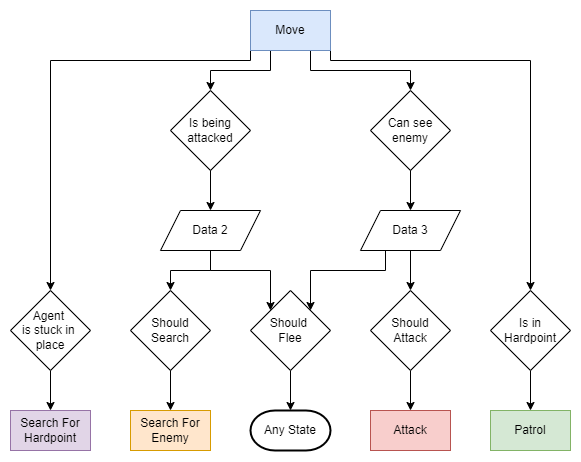

The diagram above was exported from draw.io. Its source (the exported page's mxGraphModel, read from the mxfile embedded in the PNG):
<mxGraphModel dx="868" dy="553" grid="1" gridSize="10" guides="1" tooltips="1" connect="1" arrows="1" fold="1" page="1" pageScale="1" pageWidth="850" pageHeight="1100" math="0" shadow="0">
  <root>
    <mxCell id="0" />
    <mxCell id="1" parent="0" />
    <mxCell id="XYyhovo_MSZXTH2XYDP2-23" style="edgeStyle=orthogonalEdgeStyle;rounded=0;orthogonalLoop=1;jettySize=auto;html=1;exitX=0.25;exitY=1;exitDx=0;exitDy=0;entryX=0.5;entryY=0;entryDx=0;entryDy=0;" parent="1" source="en43Yr7qIY7s1oUDY_fR-5" target="XYyhovo_MSZXTH2XYDP2-14" edge="1">
      <mxGeometry relative="1" as="geometry" />
    </mxCell>
    <mxCell id="XYyhovo_MSZXTH2XYDP2-24" style="edgeStyle=orthogonalEdgeStyle;rounded=0;orthogonalLoop=1;jettySize=auto;html=1;exitX=0.75;exitY=1;exitDx=0;exitDy=0;entryX=0.5;entryY=0;entryDx=0;entryDy=0;" parent="1" source="en43Yr7qIY7s1oUDY_fR-5" target="XYyhovo_MSZXTH2XYDP2-19" edge="1">
      <mxGeometry relative="1" as="geometry" />
    </mxCell>
    <mxCell id="XYyhovo_MSZXTH2XYDP2-25" style="edgeStyle=orthogonalEdgeStyle;rounded=0;orthogonalLoop=1;jettySize=auto;html=1;exitX=0;exitY=1;exitDx=0;exitDy=0;" parent="1" source="en43Yr7qIY7s1oUDY_fR-5" target="RAzVsH9xtHUZRKMT-b9S-1" edge="1">
      <mxGeometry relative="1" as="geometry">
        <Array as="points">
          <mxPoint x="440" y="90" />
          <mxPoint x="240" y="90" />
        </Array>
      </mxGeometry>
    </mxCell>
    <mxCell id="XYyhovo_MSZXTH2XYDP2-26" style="edgeStyle=orthogonalEdgeStyle;rounded=0;orthogonalLoop=1;jettySize=auto;html=1;exitX=1;exitY=1;exitDx=0;exitDy=0;entryX=0.5;entryY=0;entryDx=0;entryDy=0;" parent="1" source="en43Yr7qIY7s1oUDY_fR-5" target="DerMeG3HZm9Yb7gEbb3U-3" edge="1">
      <mxGeometry relative="1" as="geometry">
        <Array as="points">
          <mxPoint x="520" y="90" />
          <mxPoint x="720" y="90" />
        </Array>
      </mxGeometry>
    </mxCell>
    <mxCell id="en43Yr7qIY7s1oUDY_fR-5" value="Move" style="rounded=0;whiteSpace=wrap;html=1;fillColor=#dae8fc;strokeColor=#6c8ebf;" parent="1" vertex="1">
      <mxGeometry x="440" y="40" width="80" height="40" as="geometry" />
    </mxCell>
    <mxCell id="en43Yr7qIY7s1oUDY_fR-9" value="Search For Hardpoint" style="rounded=0;whiteSpace=wrap;html=1;fillColor=#e1d5e7;strokeColor=#9673a6;" parent="1" vertex="1">
      <mxGeometry x="200" y="440" width="80" height="40" as="geometry" />
    </mxCell>
    <mxCell id="en43Yr7qIY7s1oUDY_fR-14" value="Patrol" style="rounded=0;whiteSpace=wrap;html=1;fillColor=#d5e8d4;strokeColor=#82b366;" parent="1" vertex="1">
      <mxGeometry x="680" y="440" width="80" height="40" as="geometry" />
    </mxCell>
    <mxCell id="DerMeG3HZm9Yb7gEbb3U-1" style="edgeStyle=orthogonalEdgeStyle;rounded=0;orthogonalLoop=1;jettySize=auto;html=1;exitX=0.5;exitY=1;exitDx=0;exitDy=0;" parent="1" source="RAzVsH9xtHUZRKMT-b9S-1" target="en43Yr7qIY7s1oUDY_fR-9" edge="1">
      <mxGeometry relative="1" as="geometry" />
    </mxCell>
    <mxCell id="RAzVsH9xtHUZRKMT-b9S-1" value="Agent &lt;br&gt;is stuck in &lt;br&gt;place" style="rhombus;whiteSpace=wrap;html=1;rounded=0;" parent="1" vertex="1">
      <mxGeometry x="200" y="320" width="80" height="80" as="geometry" />
    </mxCell>
    <mxCell id="DerMeG3HZm9Yb7gEbb3U-4" style="edgeStyle=orthogonalEdgeStyle;rounded=0;orthogonalLoop=1;jettySize=auto;html=1;exitX=0.5;exitY=1;exitDx=0;exitDy=0;entryX=0.5;entryY=0;entryDx=0;entryDy=0;" parent="1" source="DerMeG3HZm9Yb7gEbb3U-3" target="en43Yr7qIY7s1oUDY_fR-14" edge="1">
      <mxGeometry relative="1" as="geometry" />
    </mxCell>
    <mxCell id="DerMeG3HZm9Yb7gEbb3U-3" value="Is in&lt;br&gt;Hardpoint" style="rhombus;whiteSpace=wrap;html=1;rounded=0;" parent="1" vertex="1">
      <mxGeometry x="680" y="320" width="80" height="80" as="geometry" />
    </mxCell>
    <mxCell id="XYyhovo_MSZXTH2XYDP2-1" value="Attack" style="rounded=0;whiteSpace=wrap;html=1;fillColor=#f8cecc;strokeColor=#b85450;" parent="1" vertex="1">
      <mxGeometry x="560" y="440" width="80" height="40" as="geometry" />
    </mxCell>
    <mxCell id="XYyhovo_MSZXTH2XYDP2-2" value="Search For Enemy" style="rounded=0;whiteSpace=wrap;html=1;fillColor=#ffe6cc;strokeColor=#d79b00;" parent="1" vertex="1">
      <mxGeometry x="320" y="440" width="80" height="40" as="geometry" />
    </mxCell>
    <mxCell id="XYyhovo_MSZXTH2XYDP2-3" style="edgeStyle=orthogonalEdgeStyle;rounded=0;orthogonalLoop=1;jettySize=auto;html=1;exitX=0.5;exitY=1;exitDx=0;exitDy=0;entryX=0.5;entryY=0;entryDx=0;entryDy=0;" parent="1" source="XYyhovo_MSZXTH2XYDP2-4" target="XYyhovo_MSZXTH2XYDP2-1" edge="1">
      <mxGeometry relative="1" as="geometry" />
    </mxCell>
    <mxCell id="XYyhovo_MSZXTH2XYDP2-4" value="Should&lt;br&gt;Attack" style="rhombus;whiteSpace=wrap;html=1;" parent="1" vertex="1">
      <mxGeometry x="560" y="320" width="80" height="80" as="geometry" />
    </mxCell>
    <mxCell id="XYyhovo_MSZXTH2XYDP2-5" style="edgeStyle=orthogonalEdgeStyle;rounded=0;orthogonalLoop=1;jettySize=auto;html=1;exitX=0.5;exitY=1;exitDx=0;exitDy=0;entryX=0.5;entryY=0;entryDx=0;entryDy=0;" parent="1" source="XYyhovo_MSZXTH2XYDP2-7" target="XYyhovo_MSZXTH2XYDP2-4" edge="1">
      <mxGeometry relative="1" as="geometry" />
    </mxCell>
    <mxCell id="XYyhovo_MSZXTH2XYDP2-6" style="edgeStyle=orthogonalEdgeStyle;rounded=0;orthogonalLoop=1;jettySize=auto;html=1;exitX=0.25;exitY=1;exitDx=0;exitDy=0;entryX=1;entryY=0;entryDx=0;entryDy=0;" parent="1" source="XYyhovo_MSZXTH2XYDP2-7" target="XYyhovo_MSZXTH2XYDP2-16" edge="1">
      <mxGeometry relative="1" as="geometry" />
    </mxCell>
    <mxCell id="XYyhovo_MSZXTH2XYDP2-7" value="Data 3" style="shape=parallelogram;perimeter=parallelogramPerimeter;whiteSpace=wrap;html=1;fixedSize=1;" parent="1" vertex="1">
      <mxGeometry x="550" y="240" width="100" height="40" as="geometry" />
    </mxCell>
    <mxCell id="XYyhovo_MSZXTH2XYDP2-8" style="edgeStyle=orthogonalEdgeStyle;rounded=0;orthogonalLoop=1;jettySize=auto;html=1;exitX=0.5;exitY=1;exitDx=0;exitDy=0;entryX=0.5;entryY=0;entryDx=0;entryDy=0;" parent="1" source="XYyhovo_MSZXTH2XYDP2-10" target="XYyhovo_MSZXTH2XYDP2-12" edge="1">
      <mxGeometry relative="1" as="geometry" />
    </mxCell>
    <mxCell id="XYyhovo_MSZXTH2XYDP2-9" style="edgeStyle=orthogonalEdgeStyle;rounded=0;orthogonalLoop=1;jettySize=auto;html=1;exitX=0.5;exitY=1;exitDx=0;exitDy=0;entryX=0;entryY=0;entryDx=0;entryDy=0;" parent="1" source="XYyhovo_MSZXTH2XYDP2-10" target="XYyhovo_MSZXTH2XYDP2-16" edge="1">
      <mxGeometry relative="1" as="geometry" />
    </mxCell>
    <mxCell id="XYyhovo_MSZXTH2XYDP2-10" value="Data 2" style="shape=parallelogram;perimeter=parallelogramPerimeter;whiteSpace=wrap;html=1;fixedSize=1;" parent="1" vertex="1">
      <mxGeometry x="350" y="240" width="100" height="40" as="geometry" />
    </mxCell>
    <mxCell id="XYyhovo_MSZXTH2XYDP2-11" style="edgeStyle=orthogonalEdgeStyle;rounded=0;orthogonalLoop=1;jettySize=auto;html=1;exitX=0.5;exitY=1;exitDx=0;exitDy=0;entryX=0.5;entryY=0;entryDx=0;entryDy=0;" parent="1" source="XYyhovo_MSZXTH2XYDP2-12" target="XYyhovo_MSZXTH2XYDP2-2" edge="1">
      <mxGeometry relative="1" as="geometry" />
    </mxCell>
    <mxCell id="XYyhovo_MSZXTH2XYDP2-12" value="Should Search" style="rhombus;whiteSpace=wrap;html=1;" parent="1" vertex="1">
      <mxGeometry x="320" y="320" width="80" height="80" as="geometry" />
    </mxCell>
    <mxCell id="XYyhovo_MSZXTH2XYDP2-13" style="edgeStyle=orthogonalEdgeStyle;rounded=0;orthogonalLoop=1;jettySize=auto;html=1;exitX=0.5;exitY=1;exitDx=0;exitDy=0;entryX=0.5;entryY=0;entryDx=0;entryDy=0;" parent="1" source="XYyhovo_MSZXTH2XYDP2-14" target="XYyhovo_MSZXTH2XYDP2-10" edge="1">
      <mxGeometry relative="1" as="geometry" />
    </mxCell>
    <mxCell id="XYyhovo_MSZXTH2XYDP2-14" value="Is being attacked" style="rhombus;whiteSpace=wrap;html=1;" parent="1" vertex="1">
      <mxGeometry x="360" y="120" width="80" height="80" as="geometry" />
    </mxCell>
    <mxCell id="XYyhovo_MSZXTH2XYDP2-15" style="edgeStyle=orthogonalEdgeStyle;rounded=0;orthogonalLoop=1;jettySize=auto;html=1;exitX=0.5;exitY=1;exitDx=0;exitDy=0;entryX=0.5;entryY=0;entryDx=0;entryDy=0;entryPerimeter=0;" parent="1" source="XYyhovo_MSZXTH2XYDP2-16" target="XYyhovo_MSZXTH2XYDP2-17" edge="1">
      <mxGeometry relative="1" as="geometry" />
    </mxCell>
    <mxCell id="XYyhovo_MSZXTH2XYDP2-16" value="Should &lt;br&gt;Flee" style="rhombus;whiteSpace=wrap;html=1;" parent="1" vertex="1">
      <mxGeometry x="440" y="320" width="80" height="80" as="geometry" />
    </mxCell>
    <mxCell id="XYyhovo_MSZXTH2XYDP2-17" value="Any State" style="strokeWidth=2;html=1;shape=mxgraph.flowchart.terminator;whiteSpace=wrap;rounded=0;" parent="1" vertex="1">
      <mxGeometry x="440" y="440" width="80" height="40" as="geometry" />
    </mxCell>
    <mxCell id="XYyhovo_MSZXTH2XYDP2-18" style="edgeStyle=orthogonalEdgeStyle;rounded=0;orthogonalLoop=1;jettySize=auto;html=1;exitX=0.5;exitY=1;exitDx=0;exitDy=0;entryX=0.5;entryY=0;entryDx=0;entryDy=0;" parent="1" source="XYyhovo_MSZXTH2XYDP2-19" target="XYyhovo_MSZXTH2XYDP2-7" edge="1">
      <mxGeometry relative="1" as="geometry" />
    </mxCell>
    <mxCell id="XYyhovo_MSZXTH2XYDP2-19" value="Can see enemy" style="rhombus;whiteSpace=wrap;html=1;" parent="1" vertex="1">
      <mxGeometry x="560" y="120" width="80" height="80" as="geometry" />
    </mxCell>
  </root>
</mxGraphModel>